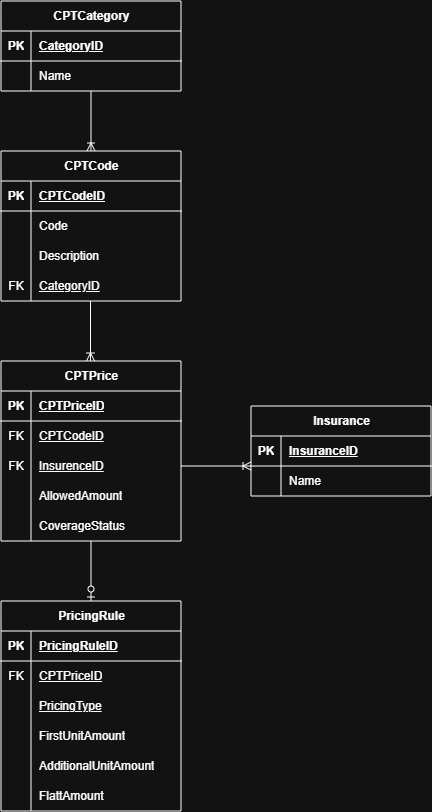

The diagram above was exported from draw.io. Its source (the exported page's mxGraphModel, read from the mxfile embedded in the PNG):
<mxGraphModel dx="928" dy="864" grid="1" gridSize="10" guides="1" tooltips="1" connect="1" arrows="1" fold="1" page="1" pageScale="1" pageWidth="850" pageHeight="1100" math="0" shadow="0">
  <root>
    <mxCell id="0" />
    <mxCell id="1" parent="0" />
    <mxCell id="uk9UuZTHsSzQbFMlgSxI-44" parent="1" style="shape=table;startSize=30;container=1;collapsible=1;childLayout=tableLayout;fixedRows=1;rowLines=0;fontStyle=1;align=center;resizeLast=1;html=1;" value="CPTCategory" vertex="1">
      <mxGeometry height="90" width="180" x="80" y="80" as="geometry" />
    </mxCell>
    <mxCell id="uk9UuZTHsSzQbFMlgSxI-45" parent="uk9UuZTHsSzQbFMlgSxI-44" style="shape=tableRow;horizontal=0;startSize=0;swimlaneHead=0;swimlaneBody=0;fillColor=none;collapsible=0;dropTarget=0;points=[[0,0.5],[1,0.5]];portConstraint=eastwest;top=0;left=0;right=0;bottom=1;" value="" vertex="1">
      <mxGeometry height="30" width="180" y="30" as="geometry" />
    </mxCell>
    <mxCell id="uk9UuZTHsSzQbFMlgSxI-46" parent="uk9UuZTHsSzQbFMlgSxI-45" style="shape=partialRectangle;connectable=0;fillColor=none;top=0;left=0;bottom=0;right=0;fontStyle=1;overflow=hidden;whiteSpace=wrap;html=1;" value="PK" vertex="1">
      <mxGeometry height="30" width="30" as="geometry">
        <mxRectangle height="30" width="30" as="alternateBounds" />
      </mxGeometry>
    </mxCell>
    <mxCell id="uk9UuZTHsSzQbFMlgSxI-47" parent="uk9UuZTHsSzQbFMlgSxI-45" style="shape=partialRectangle;connectable=0;fillColor=none;top=0;left=0;bottom=0;right=0;align=left;spacingLeft=6;fontStyle=5;overflow=hidden;whiteSpace=wrap;html=1;" value="CategoryID" vertex="1">
      <mxGeometry height="30" width="150" x="30" as="geometry">
        <mxRectangle height="30" width="150" as="alternateBounds" />
      </mxGeometry>
    </mxCell>
    <mxCell id="uk9UuZTHsSzQbFMlgSxI-48" parent="uk9UuZTHsSzQbFMlgSxI-44" style="shape=tableRow;horizontal=0;startSize=0;swimlaneHead=0;swimlaneBody=0;fillColor=none;collapsible=0;dropTarget=0;points=[[0,0.5],[1,0.5]];portConstraint=eastwest;top=0;left=0;right=0;bottom=0;" value="" vertex="1">
      <mxGeometry height="30" width="180" y="60" as="geometry" />
    </mxCell>
    <mxCell id="uk9UuZTHsSzQbFMlgSxI-49" parent="uk9UuZTHsSzQbFMlgSxI-48" style="shape=partialRectangle;connectable=0;fillColor=none;top=0;left=0;bottom=0;right=0;editable=1;overflow=hidden;whiteSpace=wrap;html=1;" value="" vertex="1">
      <mxGeometry height="30" width="30" as="geometry">
        <mxRectangle height="30" width="30" as="alternateBounds" />
      </mxGeometry>
    </mxCell>
    <mxCell id="uk9UuZTHsSzQbFMlgSxI-50" parent="uk9UuZTHsSzQbFMlgSxI-48" style="shape=partialRectangle;connectable=0;fillColor=none;top=0;left=0;bottom=0;right=0;align=left;spacingLeft=6;overflow=hidden;whiteSpace=wrap;html=1;" value="Name" vertex="1">
      <mxGeometry height="30" width="150" x="30" as="geometry">
        <mxRectangle height="30" width="150" as="alternateBounds" />
      </mxGeometry>
    </mxCell>
    <mxCell id="uk9UuZTHsSzQbFMlgSxI-57" edge="1" parent="1" source="uk9UuZTHsSzQbFMlgSxI-48" style="fontSize=12;html=1;endArrow=ERoneToMany;rounded=0;exitX=0.5;exitY=1;exitDx=0;exitDy=0;exitPerimeter=0;" value="">
      <mxGeometry height="100" relative="1" width="100" as="geometry">
        <mxPoint x="380" y="430" as="sourcePoint" />
        <mxPoint x="170" y="230" as="targetPoint" />
      </mxGeometry>
    </mxCell>
    <mxCell id="uk9UuZTHsSzQbFMlgSxI-58" parent="1" style="shape=table;startSize=30;container=1;collapsible=1;childLayout=tableLayout;fixedRows=1;rowLines=0;fontStyle=1;align=center;resizeLast=1;html=1;" value="CPTCode" vertex="1">
      <mxGeometry height="150" width="180" x="80" y="230" as="geometry" />
    </mxCell>
    <mxCell id="uk9UuZTHsSzQbFMlgSxI-59" parent="uk9UuZTHsSzQbFMlgSxI-58" style="shape=tableRow;horizontal=0;startSize=0;swimlaneHead=0;swimlaneBody=0;fillColor=none;collapsible=0;dropTarget=0;points=[[0,0.5],[1,0.5]];portConstraint=eastwest;top=0;left=0;right=0;bottom=1;" value="" vertex="1">
      <mxGeometry height="30" width="180" y="30" as="geometry" />
    </mxCell>
    <mxCell id="uk9UuZTHsSzQbFMlgSxI-60" parent="uk9UuZTHsSzQbFMlgSxI-59" style="shape=partialRectangle;connectable=0;fillColor=none;top=0;left=0;bottom=0;right=0;fontStyle=1;overflow=hidden;whiteSpace=wrap;html=1;" value="PK" vertex="1">
      <mxGeometry height="30" width="30" as="geometry">
        <mxRectangle height="30" width="30" as="alternateBounds" />
      </mxGeometry>
    </mxCell>
    <mxCell id="uk9UuZTHsSzQbFMlgSxI-61" parent="uk9UuZTHsSzQbFMlgSxI-59" style="shape=partialRectangle;connectable=0;fillColor=none;top=0;left=0;bottom=0;right=0;align=left;spacingLeft=6;fontStyle=5;overflow=hidden;whiteSpace=wrap;html=1;" value="CPTCodeID" vertex="1">
      <mxGeometry height="30" width="150" x="30" as="geometry">
        <mxRectangle height="30" width="150" as="alternateBounds" />
      </mxGeometry>
    </mxCell>
    <mxCell id="uk9UuZTHsSzQbFMlgSxI-62" parent="uk9UuZTHsSzQbFMlgSxI-58" style="shape=tableRow;horizontal=0;startSize=0;swimlaneHead=0;swimlaneBody=0;fillColor=none;collapsible=0;dropTarget=0;points=[[0,0.5],[1,0.5]];portConstraint=eastwest;top=0;left=0;right=0;bottom=0;" value="" vertex="1">
      <mxGeometry height="30" width="180" y="60" as="geometry" />
    </mxCell>
    <mxCell id="uk9UuZTHsSzQbFMlgSxI-63" parent="uk9UuZTHsSzQbFMlgSxI-62" style="shape=partialRectangle;connectable=0;fillColor=none;top=0;left=0;bottom=0;right=0;editable=1;overflow=hidden;whiteSpace=wrap;html=1;" value="" vertex="1">
      <mxGeometry height="30" width="30" as="geometry">
        <mxRectangle height="30" width="30" as="alternateBounds" />
      </mxGeometry>
    </mxCell>
    <mxCell id="uk9UuZTHsSzQbFMlgSxI-64" parent="uk9UuZTHsSzQbFMlgSxI-62" style="shape=partialRectangle;connectable=0;fillColor=none;top=0;left=0;bottom=0;right=0;align=left;spacingLeft=6;overflow=hidden;whiteSpace=wrap;html=1;" value="Code" vertex="1">
      <mxGeometry height="30" width="150" x="30" as="geometry">
        <mxRectangle height="30" width="150" as="alternateBounds" />
      </mxGeometry>
    </mxCell>
    <mxCell id="uk9UuZTHsSzQbFMlgSxI-65" parent="uk9UuZTHsSzQbFMlgSxI-58" style="shape=tableRow;horizontal=0;startSize=0;swimlaneHead=0;swimlaneBody=0;fillColor=none;collapsible=0;dropTarget=0;points=[[0,0.5],[1,0.5]];portConstraint=eastwest;top=0;left=0;right=0;bottom=0;" value="" vertex="1">
      <mxGeometry height="30" width="180" y="90" as="geometry" />
    </mxCell>
    <mxCell id="uk9UuZTHsSzQbFMlgSxI-66" parent="uk9UuZTHsSzQbFMlgSxI-65" style="shape=partialRectangle;connectable=0;fillColor=none;top=0;left=0;bottom=0;right=0;editable=1;overflow=hidden;whiteSpace=wrap;html=1;" value="" vertex="1">
      <mxGeometry height="30" width="30" as="geometry">
        <mxRectangle height="30" width="30" as="alternateBounds" />
      </mxGeometry>
    </mxCell>
    <mxCell id="uk9UuZTHsSzQbFMlgSxI-67" parent="uk9UuZTHsSzQbFMlgSxI-65" style="shape=partialRectangle;connectable=0;fillColor=none;top=0;left=0;bottom=0;right=0;align=left;spacingLeft=6;overflow=hidden;whiteSpace=wrap;html=1;" value="Description" vertex="1">
      <mxGeometry height="30" width="150" x="30" as="geometry">
        <mxRectangle height="30" width="150" as="alternateBounds" />
      </mxGeometry>
    </mxCell>
    <mxCell id="uk9UuZTHsSzQbFMlgSxI-126" parent="uk9UuZTHsSzQbFMlgSxI-58" style="shape=tableRow;horizontal=0;startSize=0;swimlaneHead=0;swimlaneBody=0;fillColor=none;collapsible=0;dropTarget=0;points=[[0,0.5],[1,0.5]];portConstraint=eastwest;top=0;left=0;right=0;bottom=0;" value="" vertex="1">
      <mxGeometry height="30" width="180" y="120" as="geometry" />
    </mxCell>
    <mxCell id="uk9UuZTHsSzQbFMlgSxI-127" parent="uk9UuZTHsSzQbFMlgSxI-126" style="shape=partialRectangle;connectable=0;fillColor=none;top=0;left=0;bottom=0;right=0;editable=1;overflow=hidden;whiteSpace=wrap;html=1;" value="FK" vertex="1">
      <mxGeometry height="30" width="30" as="geometry">
        <mxRectangle height="30" width="30" as="alternateBounds" />
      </mxGeometry>
    </mxCell>
    <mxCell id="uk9UuZTHsSzQbFMlgSxI-128" parent="uk9UuZTHsSzQbFMlgSxI-126" style="shape=partialRectangle;connectable=0;fillColor=none;top=0;left=0;bottom=0;right=0;align=left;spacingLeft=6;overflow=hidden;whiteSpace=wrap;html=1;" value="&lt;u&gt;CategoryID&lt;/u&gt;" vertex="1">
      <mxGeometry height="30" width="150" x="30" as="geometry">
        <mxRectangle height="30" width="150" as="alternateBounds" />
      </mxGeometry>
    </mxCell>
    <mxCell id="uk9UuZTHsSzQbFMlgSxI-76" parent="1" style="shape=table;startSize=30;container=1;collapsible=1;childLayout=tableLayout;fixedRows=1;rowLines=0;fontStyle=1;align=center;resizeLast=1;html=1;" value="CPTPrice" vertex="1">
      <mxGeometry height="180" width="180" x="80" y="440" as="geometry" />
    </mxCell>
    <mxCell id="uk9UuZTHsSzQbFMlgSxI-77" parent="uk9UuZTHsSzQbFMlgSxI-76" style="shape=tableRow;horizontal=0;startSize=0;swimlaneHead=0;swimlaneBody=0;fillColor=none;collapsible=0;dropTarget=0;points=[[0,0.5],[1,0.5]];portConstraint=eastwest;top=0;left=0;right=0;bottom=1;" value="" vertex="1">
      <mxGeometry height="30" width="180" y="30" as="geometry" />
    </mxCell>
    <mxCell id="uk9UuZTHsSzQbFMlgSxI-78" parent="uk9UuZTHsSzQbFMlgSxI-77" style="shape=partialRectangle;connectable=0;fillColor=none;top=0;left=0;bottom=0;right=0;fontStyle=1;overflow=hidden;whiteSpace=wrap;html=1;" value="PK" vertex="1">
      <mxGeometry height="30" width="30" as="geometry">
        <mxRectangle height="30" width="30" as="alternateBounds" />
      </mxGeometry>
    </mxCell>
    <mxCell id="uk9UuZTHsSzQbFMlgSxI-79" parent="uk9UuZTHsSzQbFMlgSxI-77" style="shape=partialRectangle;connectable=0;fillColor=none;top=0;left=0;bottom=0;right=0;align=left;spacingLeft=6;fontStyle=5;overflow=hidden;whiteSpace=wrap;html=1;" value="CPTPriceID" vertex="1">
      <mxGeometry height="30" width="150" x="30" as="geometry">
        <mxRectangle height="30" width="150" as="alternateBounds" />
      </mxGeometry>
    </mxCell>
    <mxCell id="uk9UuZTHsSzQbFMlgSxI-80" parent="uk9UuZTHsSzQbFMlgSxI-76" style="shape=tableRow;horizontal=0;startSize=0;swimlaneHead=0;swimlaneBody=0;fillColor=none;collapsible=0;dropTarget=0;points=[[0,0.5],[1,0.5]];portConstraint=eastwest;top=0;left=0;right=0;bottom=0;" value="" vertex="1">
      <mxGeometry height="30" width="180" y="60" as="geometry" />
    </mxCell>
    <mxCell id="uk9UuZTHsSzQbFMlgSxI-81" parent="uk9UuZTHsSzQbFMlgSxI-80" style="shape=partialRectangle;connectable=0;fillColor=none;top=0;left=0;bottom=0;right=0;editable=1;overflow=hidden;whiteSpace=wrap;html=1;" value="FK" vertex="1">
      <mxGeometry height="30" width="30" as="geometry">
        <mxRectangle height="30" width="30" as="alternateBounds" />
      </mxGeometry>
    </mxCell>
    <mxCell id="uk9UuZTHsSzQbFMlgSxI-82" parent="uk9UuZTHsSzQbFMlgSxI-80" style="shape=partialRectangle;connectable=0;fillColor=none;top=0;left=0;bottom=0;right=0;align=left;spacingLeft=6;overflow=hidden;whiteSpace=wrap;html=1;" value="&lt;u&gt;CPTCodeID&lt;/u&gt;" vertex="1">
      <mxGeometry height="30" width="150" x="30" as="geometry">
        <mxRectangle height="30" width="150" as="alternateBounds" />
      </mxGeometry>
    </mxCell>
    <mxCell id="uk9UuZTHsSzQbFMlgSxI-83" parent="uk9UuZTHsSzQbFMlgSxI-76" style="shape=tableRow;horizontal=0;startSize=0;swimlaneHead=0;swimlaneBody=0;fillColor=none;collapsible=0;dropTarget=0;points=[[0,0.5],[1,0.5]];portConstraint=eastwest;top=0;left=0;right=0;bottom=0;" value="" vertex="1">
      <mxGeometry height="30" width="180" y="90" as="geometry" />
    </mxCell>
    <mxCell id="uk9UuZTHsSzQbFMlgSxI-84" parent="uk9UuZTHsSzQbFMlgSxI-83" style="shape=partialRectangle;connectable=0;fillColor=none;top=0;left=0;bottom=0;right=0;editable=1;overflow=hidden;whiteSpace=wrap;html=1;" value="FK" vertex="1">
      <mxGeometry height="30" width="30" as="geometry">
        <mxRectangle height="30" width="30" as="alternateBounds" />
      </mxGeometry>
    </mxCell>
    <mxCell id="uk9UuZTHsSzQbFMlgSxI-85" parent="uk9UuZTHsSzQbFMlgSxI-83" style="shape=partialRectangle;connectable=0;fillColor=none;top=0;left=0;bottom=0;right=0;align=left;spacingLeft=6;overflow=hidden;whiteSpace=wrap;html=1;" value="&lt;u&gt;InsurenceID&lt;/u&gt;" vertex="1">
      <mxGeometry height="30" width="150" x="30" as="geometry">
        <mxRectangle height="30" width="150" as="alternateBounds" />
      </mxGeometry>
    </mxCell>
    <mxCell id="uk9UuZTHsSzQbFMlgSxI-86" parent="uk9UuZTHsSzQbFMlgSxI-76" style="shape=tableRow;horizontal=0;startSize=0;swimlaneHead=0;swimlaneBody=0;fillColor=none;collapsible=0;dropTarget=0;points=[[0,0.5],[1,0.5]];portConstraint=eastwest;top=0;left=0;right=0;bottom=0;" value="" vertex="1">
      <mxGeometry height="30" width="180" y="120" as="geometry" />
    </mxCell>
    <mxCell id="uk9UuZTHsSzQbFMlgSxI-87" parent="uk9UuZTHsSzQbFMlgSxI-86" style="shape=partialRectangle;connectable=0;fillColor=none;top=0;left=0;bottom=0;right=0;editable=1;overflow=hidden;whiteSpace=wrap;html=1;" value="" vertex="1">
      <mxGeometry height="30" width="30" as="geometry">
        <mxRectangle height="30" width="30" as="alternateBounds" />
      </mxGeometry>
    </mxCell>
    <mxCell id="uk9UuZTHsSzQbFMlgSxI-88" parent="uk9UuZTHsSzQbFMlgSxI-86" style="shape=partialRectangle;connectable=0;fillColor=none;top=0;left=0;bottom=0;right=0;align=left;spacingLeft=6;overflow=hidden;whiteSpace=wrap;html=1;" value="AllowedAmount" vertex="1">
      <mxGeometry height="30" width="150" x="30" as="geometry">
        <mxRectangle height="30" width="150" as="alternateBounds" />
      </mxGeometry>
    </mxCell>
    <mxCell id="uk9UuZTHsSzQbFMlgSxI-105" parent="uk9UuZTHsSzQbFMlgSxI-76" style="shape=tableRow;horizontal=0;startSize=0;swimlaneHead=0;swimlaneBody=0;fillColor=none;collapsible=0;dropTarget=0;points=[[0,0.5],[1,0.5]];portConstraint=eastwest;top=0;left=0;right=0;bottom=0;" value="" vertex="1">
      <mxGeometry height="30" width="180" y="150" as="geometry" />
    </mxCell>
    <mxCell id="uk9UuZTHsSzQbFMlgSxI-106" parent="uk9UuZTHsSzQbFMlgSxI-105" style="shape=partialRectangle;connectable=0;fillColor=none;top=0;left=0;bottom=0;right=0;editable=1;overflow=hidden;whiteSpace=wrap;html=1;" value="" vertex="1">
      <mxGeometry height="30" width="30" as="geometry">
        <mxRectangle height="30" width="30" as="alternateBounds" />
      </mxGeometry>
    </mxCell>
    <mxCell id="uk9UuZTHsSzQbFMlgSxI-107" parent="uk9UuZTHsSzQbFMlgSxI-105" style="shape=partialRectangle;connectable=0;fillColor=none;top=0;left=0;bottom=0;right=0;align=left;spacingLeft=6;overflow=hidden;whiteSpace=wrap;html=1;" value="CoverageStatus" vertex="1">
      <mxGeometry height="30" width="150" x="30" as="geometry">
        <mxRectangle height="30" width="150" as="alternateBounds" />
      </mxGeometry>
    </mxCell>
    <mxCell id="uk9UuZTHsSzQbFMlgSxI-108" edge="1" parent="1" style="fontSize=12;html=1;endArrow=ERoneToMany;rounded=0;exitX=0.5;exitY=1;exitDx=0;exitDy=0;exitPerimeter=0;" value="">
      <mxGeometry height="100" relative="1" width="100" as="geometry">
        <mxPoint x="169.5" y="380" as="sourcePoint" />
        <mxPoint x="169.5" y="440" as="targetPoint" />
      </mxGeometry>
    </mxCell>
    <mxCell id="uk9UuZTHsSzQbFMlgSxI-109" parent="1" style="shape=table;startSize=30;container=1;collapsible=1;childLayout=tableLayout;fixedRows=1;rowLines=0;fontStyle=1;align=center;resizeLast=1;html=1;" value="Insurance" vertex="1">
      <mxGeometry height="90" width="180" x="330" y="485" as="geometry" />
    </mxCell>
    <mxCell id="uk9UuZTHsSzQbFMlgSxI-110" parent="uk9UuZTHsSzQbFMlgSxI-109" style="shape=tableRow;horizontal=0;startSize=0;swimlaneHead=0;swimlaneBody=0;fillColor=none;collapsible=0;dropTarget=0;points=[[0,0.5],[1,0.5]];portConstraint=eastwest;top=0;left=0;right=0;bottom=1;" value="" vertex="1">
      <mxGeometry height="30" width="180" y="30" as="geometry" />
    </mxCell>
    <mxCell id="uk9UuZTHsSzQbFMlgSxI-111" parent="uk9UuZTHsSzQbFMlgSxI-110" style="shape=partialRectangle;connectable=0;fillColor=none;top=0;left=0;bottom=0;right=0;fontStyle=1;overflow=hidden;whiteSpace=wrap;html=1;" value="PK" vertex="1">
      <mxGeometry height="30" width="30" as="geometry">
        <mxRectangle height="30" width="30" as="alternateBounds" />
      </mxGeometry>
    </mxCell>
    <mxCell id="uk9UuZTHsSzQbFMlgSxI-112" parent="uk9UuZTHsSzQbFMlgSxI-110" style="shape=partialRectangle;connectable=0;fillColor=none;top=0;left=0;bottom=0;right=0;align=left;spacingLeft=6;fontStyle=5;overflow=hidden;whiteSpace=wrap;html=1;" value="InsuranceID" vertex="1">
      <mxGeometry height="30" width="150" x="30" as="geometry">
        <mxRectangle height="30" width="150" as="alternateBounds" />
      </mxGeometry>
    </mxCell>
    <mxCell id="uk9UuZTHsSzQbFMlgSxI-113" parent="uk9UuZTHsSzQbFMlgSxI-109" style="shape=tableRow;horizontal=0;startSize=0;swimlaneHead=0;swimlaneBody=0;fillColor=none;collapsible=0;dropTarget=0;points=[[0,0.5],[1,0.5]];portConstraint=eastwest;top=0;left=0;right=0;bottom=0;" value="" vertex="1">
      <mxGeometry height="30" width="180" y="60" as="geometry" />
    </mxCell>
    <mxCell id="uk9UuZTHsSzQbFMlgSxI-114" parent="uk9UuZTHsSzQbFMlgSxI-113" style="shape=partialRectangle;connectable=0;fillColor=none;top=0;left=0;bottom=0;right=0;editable=1;overflow=hidden;whiteSpace=wrap;html=1;" value="" vertex="1">
      <mxGeometry height="30" width="30" as="geometry">
        <mxRectangle height="30" width="30" as="alternateBounds" />
      </mxGeometry>
    </mxCell>
    <mxCell id="uk9UuZTHsSzQbFMlgSxI-115" parent="uk9UuZTHsSzQbFMlgSxI-113" style="shape=partialRectangle;connectable=0;fillColor=none;top=0;left=0;bottom=0;right=0;align=left;spacingLeft=6;overflow=hidden;whiteSpace=wrap;html=1;" value="Name" vertex="1">
      <mxGeometry height="30" width="150" x="30" as="geometry">
        <mxRectangle height="30" width="150" as="alternateBounds" />
      </mxGeometry>
    </mxCell>
    <mxCell id="uk9UuZTHsSzQbFMlgSxI-122" edge="1" parent="1" source="uk9UuZTHsSzQbFMlgSxI-83" style="fontSize=12;html=1;endArrow=ERoneToMany;rounded=0;exitX=1;exitY=0.5;exitDx=0;exitDy=0;entryX=0;entryY=0;entryDx=0;entryDy=0;entryPerimeter=0;" target="uk9UuZTHsSzQbFMlgSxI-113" value="">
      <mxGeometry height="100" relative="1" width="100" as="geometry">
        <mxPoint x="160" y="380" as="sourcePoint" />
        <mxPoint x="160" y="440" as="targetPoint" />
      </mxGeometry>
    </mxCell>
    <mxCell id="s1JKgEUclFHQE2iFYTCx-1" parent="1" style="shape=table;startSize=30;container=1;collapsible=1;childLayout=tableLayout;fixedRows=1;rowLines=0;fontStyle=1;align=center;resizeLast=1;html=1;" value="PricingRule" vertex="1">
      <mxGeometry height="210" width="180" x="80" y="680" as="geometry" />
    </mxCell>
    <mxCell id="s1JKgEUclFHQE2iFYTCx-2" parent="s1JKgEUclFHQE2iFYTCx-1" style="shape=tableRow;horizontal=0;startSize=0;swimlaneHead=0;swimlaneBody=0;fillColor=none;collapsible=0;dropTarget=0;points=[[0,0.5],[1,0.5]];portConstraint=eastwest;top=0;left=0;right=0;bottom=1;" value="" vertex="1">
      <mxGeometry height="30" width="180" y="30" as="geometry" />
    </mxCell>
    <mxCell id="s1JKgEUclFHQE2iFYTCx-3" parent="s1JKgEUclFHQE2iFYTCx-2" style="shape=partialRectangle;connectable=0;fillColor=none;top=0;left=0;bottom=0;right=0;fontStyle=1;overflow=hidden;whiteSpace=wrap;html=1;" value="PK" vertex="1">
      <mxGeometry height="30" width="30" as="geometry">
        <mxRectangle height="30" width="30" as="alternateBounds" />
      </mxGeometry>
    </mxCell>
    <mxCell id="s1JKgEUclFHQE2iFYTCx-4" parent="s1JKgEUclFHQE2iFYTCx-2" style="shape=partialRectangle;connectable=0;fillColor=none;top=0;left=0;bottom=0;right=0;align=left;spacingLeft=6;fontStyle=5;overflow=hidden;whiteSpace=wrap;html=1;" value="PricingRuleID" vertex="1">
      <mxGeometry height="30" width="150" x="30" as="geometry">
        <mxRectangle height="30" width="150" as="alternateBounds" />
      </mxGeometry>
    </mxCell>
    <mxCell id="s1JKgEUclFHQE2iFYTCx-5" parent="s1JKgEUclFHQE2iFYTCx-1" style="shape=tableRow;horizontal=0;startSize=0;swimlaneHead=0;swimlaneBody=0;fillColor=none;collapsible=0;dropTarget=0;points=[[0,0.5],[1,0.5]];portConstraint=eastwest;top=0;left=0;right=0;bottom=0;" value="" vertex="1">
      <mxGeometry height="30" width="180" y="60" as="geometry" />
    </mxCell>
    <mxCell id="s1JKgEUclFHQE2iFYTCx-6" parent="s1JKgEUclFHQE2iFYTCx-5" style="shape=partialRectangle;connectable=0;fillColor=none;top=0;left=0;bottom=0;right=0;editable=1;overflow=hidden;whiteSpace=wrap;html=1;" value="FK" vertex="1">
      <mxGeometry height="30" width="30" as="geometry">
        <mxRectangle height="30" width="30" as="alternateBounds" />
      </mxGeometry>
    </mxCell>
    <mxCell id="s1JKgEUclFHQE2iFYTCx-7" parent="s1JKgEUclFHQE2iFYTCx-5" style="shape=partialRectangle;connectable=0;fillColor=none;top=0;left=0;bottom=0;right=0;align=left;spacingLeft=6;overflow=hidden;whiteSpace=wrap;html=1;" value="&lt;u&gt;CPTPriceID&lt;/u&gt;" vertex="1">
      <mxGeometry height="30" width="150" x="30" as="geometry">
        <mxRectangle height="30" width="150" as="alternateBounds" />
      </mxGeometry>
    </mxCell>
    <mxCell id="s1JKgEUclFHQE2iFYTCx-8" parent="s1JKgEUclFHQE2iFYTCx-1" style="shape=tableRow;horizontal=0;startSize=0;swimlaneHead=0;swimlaneBody=0;fillColor=none;collapsible=0;dropTarget=0;points=[[0,0.5],[1,0.5]];portConstraint=eastwest;top=0;left=0;right=0;bottom=0;" value="" vertex="1">
      <mxGeometry height="30" width="180" y="90" as="geometry" />
    </mxCell>
    <mxCell id="s1JKgEUclFHQE2iFYTCx-9" parent="s1JKgEUclFHQE2iFYTCx-8" style="shape=partialRectangle;connectable=0;fillColor=none;top=0;left=0;bottom=0;right=0;editable=1;overflow=hidden;whiteSpace=wrap;html=1;" value="" vertex="1">
      <mxGeometry height="30" width="30" as="geometry">
        <mxRectangle height="30" width="30" as="alternateBounds" />
      </mxGeometry>
    </mxCell>
    <mxCell id="s1JKgEUclFHQE2iFYTCx-10" parent="s1JKgEUclFHQE2iFYTCx-8" style="shape=partialRectangle;connectable=0;fillColor=none;top=0;left=0;bottom=0;right=0;align=left;spacingLeft=6;overflow=hidden;whiteSpace=wrap;html=1;" value="&lt;u&gt;PricingType&lt;/u&gt;" vertex="1">
      <mxGeometry height="30" width="150" x="30" as="geometry">
        <mxRectangle height="30" width="150" as="alternateBounds" />
      </mxGeometry>
    </mxCell>
    <mxCell id="s1JKgEUclFHQE2iFYTCx-11" parent="s1JKgEUclFHQE2iFYTCx-1" style="shape=tableRow;horizontal=0;startSize=0;swimlaneHead=0;swimlaneBody=0;fillColor=none;collapsible=0;dropTarget=0;points=[[0,0.5],[1,0.5]];portConstraint=eastwest;top=0;left=0;right=0;bottom=0;" value="" vertex="1">
      <mxGeometry height="30" width="180" y="120" as="geometry" />
    </mxCell>
    <mxCell id="s1JKgEUclFHQE2iFYTCx-12" parent="s1JKgEUclFHQE2iFYTCx-11" style="shape=partialRectangle;connectable=0;fillColor=none;top=0;left=0;bottom=0;right=0;editable=1;overflow=hidden;whiteSpace=wrap;html=1;" value="" vertex="1">
      <mxGeometry height="30" width="30" as="geometry">
        <mxRectangle height="30" width="30" as="alternateBounds" />
      </mxGeometry>
    </mxCell>
    <mxCell id="s1JKgEUclFHQE2iFYTCx-13" parent="s1JKgEUclFHQE2iFYTCx-11" style="shape=partialRectangle;connectable=0;fillColor=none;top=0;left=0;bottom=0;right=0;align=left;spacingLeft=6;overflow=hidden;whiteSpace=wrap;html=1;" value="FirstUnitAmount" vertex="1">
      <mxGeometry height="30" width="150" x="30" as="geometry">
        <mxRectangle height="30" width="150" as="alternateBounds" />
      </mxGeometry>
    </mxCell>
    <mxCell id="s1JKgEUclFHQE2iFYTCx-14" parent="s1JKgEUclFHQE2iFYTCx-1" style="shape=tableRow;horizontal=0;startSize=0;swimlaneHead=0;swimlaneBody=0;fillColor=none;collapsible=0;dropTarget=0;points=[[0,0.5],[1,0.5]];portConstraint=eastwest;top=0;left=0;right=0;bottom=0;" value="" vertex="1">
      <mxGeometry height="30" width="180" y="150" as="geometry" />
    </mxCell>
    <mxCell id="s1JKgEUclFHQE2iFYTCx-15" parent="s1JKgEUclFHQE2iFYTCx-14" style="shape=partialRectangle;connectable=0;fillColor=none;top=0;left=0;bottom=0;right=0;editable=1;overflow=hidden;whiteSpace=wrap;html=1;" value="" vertex="1">
      <mxGeometry height="30" width="30" as="geometry">
        <mxRectangle height="30" width="30" as="alternateBounds" />
      </mxGeometry>
    </mxCell>
    <mxCell id="s1JKgEUclFHQE2iFYTCx-16" parent="s1JKgEUclFHQE2iFYTCx-14" style="shape=partialRectangle;connectable=0;fillColor=none;top=0;left=0;bottom=0;right=0;align=left;spacingLeft=6;overflow=hidden;whiteSpace=wrap;html=1;" value="AdditionalUnitAmount" vertex="1">
      <mxGeometry height="30" width="150" x="30" as="geometry">
        <mxRectangle height="30" width="150" as="alternateBounds" />
      </mxGeometry>
    </mxCell>
    <mxCell id="s1JKgEUclFHQE2iFYTCx-17" parent="s1JKgEUclFHQE2iFYTCx-1" style="shape=tableRow;horizontal=0;startSize=0;swimlaneHead=0;swimlaneBody=0;fillColor=none;collapsible=0;dropTarget=0;points=[[0,0.5],[1,0.5]];portConstraint=eastwest;top=0;left=0;right=0;bottom=0;" value="" vertex="1">
      <mxGeometry height="30" width="180" y="180" as="geometry" />
    </mxCell>
    <mxCell id="s1JKgEUclFHQE2iFYTCx-18" parent="s1JKgEUclFHQE2iFYTCx-17" style="shape=partialRectangle;connectable=0;fillColor=none;top=0;left=0;bottom=0;right=0;editable=1;overflow=hidden;whiteSpace=wrap;html=1;" value="" vertex="1">
      <mxGeometry height="30" width="30" as="geometry">
        <mxRectangle height="30" width="30" as="alternateBounds" />
      </mxGeometry>
    </mxCell>
    <mxCell id="s1JKgEUclFHQE2iFYTCx-19" parent="s1JKgEUclFHQE2iFYTCx-17" style="shape=partialRectangle;connectable=0;fillColor=none;top=0;left=0;bottom=0;right=0;align=left;spacingLeft=6;overflow=hidden;whiteSpace=wrap;html=1;" value="FlattAmount" vertex="1">
      <mxGeometry height="30" width="150" x="30" as="geometry">
        <mxRectangle height="30" width="150" as="alternateBounds" />
      </mxGeometry>
    </mxCell>
    <mxCell id="s1JKgEUclFHQE2iFYTCx-20" edge="1" parent="1" source="uk9UuZTHsSzQbFMlgSxI-105" style="fontSize=12;html=1;endArrow=ERzeroToOne;endFill=1;rounded=0;entryX=0.5;entryY=0;entryDx=0;entryDy=0;" target="s1JKgEUclFHQE2iFYTCx-1" value="">
      <mxGeometry height="100" relative="1" width="100" as="geometry">
        <mxPoint x="210" y="630" as="sourcePoint" />
        <mxPoint x="340" y="700" as="targetPoint" />
      </mxGeometry>
    </mxCell>
  </root>
</mxGraphModel>